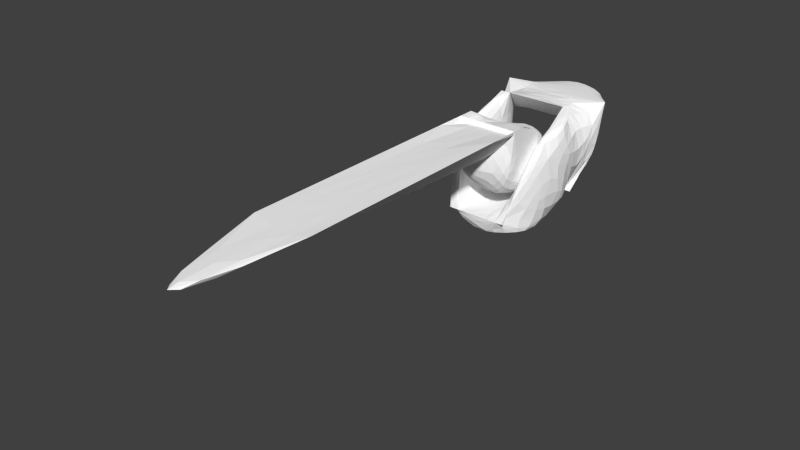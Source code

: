 # Source: CraneArm.blend  (saved by Blender 2.70.0; exported with 4.5.12 LTS)
import bpy
from mathutils import Matrix  # noqa: F401  (used for matrix-valued properties, if any)

bpy.ops.wm.read_factory_settings(use_empty=True)
scene = bpy.context.scene
scene.name = 'Scene'

# ---- collections
col_collection_1 = bpy.data.collections.new('Collection 1'); scene.collection.children.link(col_collection_1)

# ---- materials (node trees are filled in below, after node groups)
mat_base = bpy.data.materials.new('Base')
mat_base.alpha_threshold = 0.0
mat_base.use_transparent_shadow = False
mat_base.diffuse_color = (1.0, 1.0, 1.0, 1.0)
mat_base.roughness = 0.5
mat_base.line_color = (0.0, 0.0, 0.0, 1.0)
mat_arm = bpy.data.materials.new('Arm')
mat_arm.alpha_threshold = 0.0
mat_arm.use_transparent_shadow = False
mat_arm.diffuse_color = (1.0, 1.0, 1.0, 1.0)
mat_arm.roughness = 0.5
mat_arm.line_color = (0.0, 0.0, 0.0, 1.0)

# ---- material node trees

# ---- world
world_world = bpy.data.worlds.new('World'); scene.world = world_world
world_world.color = (0.05088, 0.05088, 0.05088)
world_world.use_sun_shadow = False
world_world.sun_shadow_jitter_overblur = 0.0
world_world.cycles.sampling_method = 'MANUAL'
world_world.cycles.sample_map_resolution = 256

# ---- meshes
me_mesh_001_boat_3 = bpy.data.meshes.new('Mesh.001_Boat_3')
me_mesh_001_boat_3.from_pydata([(0.1673, 0.1555, 0.1284), (0.1673, 0.266, 0.1284), (-0.1687, 0.1555, 0.1284), (-0.1687, 0.266, 0.1284), (-0.09184, 0.1555, 0.1284), (-0.1687, 0.266, 0.0313), (0.1673, 0.266, 0.0313), (0.09271, 0.1555, 0.1284), (0.09271, 0.07831, 0.1284), (-0.09184, 0.07831, 0.1284), (0.09271, -1.325, 0.1284), (-0.08018, 0.3984, 0.1284), (-0.1396, 0.266, 0.0313), (-0.09184, 0.185, -0.1434), (0.0005046, -1.296, 0.06257), (0.1673, 0.185, -0.1434), (0.1478, -0.02526, 0.06759), (0.1673, 0.09995, -0.2087), (0.1119, -0.1253, -0.1434), (0.0005106, -0.1349, -0.01059), (-0.1687, 0.185, -0.1434), (-0.1687, 0.09995, -0.2087), (-0.08031, 0.3984, 0.08108), (0.07765, 0.3984, 0.1284), (0.07752, 0.3984, 0.08139), (0.09271, -0.08687, 0.1284), (0.09271, -0.06791, -0.105), (0.09271, -0.1349, -0.01059), (-0.09184, -0.06791, -0.105), (-0.09184, -0.1349, -0.01059), (-0.09184, -0.08687, 0.1284), (-0.1109, -0.1253, -0.2087), (0.09271, 0.185, -0.1434), (-0.09184, 0.08, -0.1069), (0.09271, 0.08, -0.1069), (0.09271, -0.1253, -0.1434), (0.09271, -0.02526, 0.06759), (0.1116, -0.1253, -0.2087), (0.1378, 0.266, 0.0313), (-0.09184, -0.1253, -0.1434), (-0.1106, -0.1253, -0.1434), (-0.09184, -0.02526, 0.06759), (-0.1466, -0.02526, 0.06759), (-0.09184, 0.1472, 0.009906), (0.09271, 0.1472, 0.009906), (-0.09183, -1.325, 0.1284)], [(1, 38), (3, 4), (1, 7)], [(0, 1, 2), (1, 3, 2), (4, 5, 6), (4, 6, 7), (45, 8, 9), (45, 10, 8), (13, 12, 4), (41, 39, 13), (45, 14, 10), (6, 1, 15), (1, 0, 15), (0, 16, 15), (15, 16, 17), (16, 18, 17), (20, 21, 3), (3, 21, 2), (23, 1, 24), (25, 27, 26), (28, 29, 30), (35, 18, 36), (36, 18, 16), (36, 16, 7), (7, 16, 0), (32, 7, 38), (3, 5, 20), (6, 15, 38), (38, 15, 32), (4, 2, 41), (41, 2, 42), (41, 42, 39), (39, 42, 40), (17, 37, 21), (13, 39, 32), (17, 21, 15), (32, 39, 35), (11, 3, 1), (5, 11, 22), (29, 27, 30), (30, 27, 25), (43, 9, 44), (9, 8, 44), (29, 28, 27), (28, 26, 27), (31, 40, 42), (23, 11, 1), (24, 1, 6), (37, 31, 21), (19, 14, 30), (45, 30, 14), (25, 10, 14), (25, 14, 19), (13, 20, 12), (12, 20, 5), (17, 18, 37), (35, 7, 32), (42, 21, 31), (33, 34, 28), (25, 26, 34), (44, 8, 25), (43, 44, 33), (30, 9, 43), (28, 34, 26), (2, 21, 42), (5, 22, 6), (3, 11, 5), (11, 23, 22), (22, 23, 24), (6, 22, 24), (21, 20, 15), (13, 4, 41), (18, 40, 31), (37, 18, 31), (35, 36, 7), (43, 33, 30), (25, 34, 44), (33, 44, 34), (30, 33, 28)])
me_mesh_001_boat_3.polygons.foreach_set('material_index', [0, 0, 0, 0, 1, 1, 0, 0, 1, 0, 0, 0, 0, 0, 0, 0, 0, 1, 1, 0, 0, 0, 0, 0, 0, 0, 0, 0, 0, 0, 0, 0, 0, 0, 0, 0, 0, 1, 1, 1, 1, 1, 1, 0, 0, 0, 0, 1, 1, 1, 1, 0, 0, 0, 0, 0, 1, 1, 1, 1, 1, 1, 0, 0, 0, 0, 0, 0, 0, 0, 0, 0, 0, 1, 1, 1, 1])
_uv = me_mesh_001_boat_3.uv_layers.new(name='UVMap')
_uv.uv.foreach_set('vector', [0.1227, 0.591, 0.1958, 0.5912, 0.1227, 0.8143, 0.1958, 0.5912, 0.1958, 0.8145, 0.1227, 0.8143, 0.7273, 0.946, 0.6617, 0.9971, 0.6617, 0.7737, 0.7273, 0.946, 0.6617, 0.7737, 0.7273, 0.8233, 7.931e-08, 0.0003279, 0.1227, 0.8937, 0.0, 0.894, 7.931e-08, 0.0003279, 0.1227, 0.0, 0.1227, 0.8937, 0.1227, 0.503, 0.1251, 0.3764, 0.2179, 0.3481, 0.3091, 0.4359, 0.3091, 0.591, 0.1227, 0.503, 0.9651, 0.4567, 0.9269, 0.3953, 0.9651, 0.334, 0.4112, 0.2623, 0.3467, 0.2625, 0.5272, 0.2081, 0.3467, 0.2625, 0.3464, 0.1891, 0.5272, 0.2081, 0.3464, 0.1891, 0.3865, 0.06832, 0.5272, 0.2081, 0.5272, 0.2081, 0.3865, 0.06832, 0.5704, 0.1515, 0.3865, 0.06832, 0.527, 0.0001625, 0.5704, 0.1515, 0.3036, 0.1396, 0.3464, 0.1964, 0.1235, 0.08434, 0.1235, 0.08434, 0.3464, 0.1964, 0.1227, 0.1577, 0.3481, 0.3472, 0.3467, 0.2625, 0.3794, 0.3471, 0.7559, 0.8152, 0.8488, 0.7846, 0.911, 0.83, 0.5328, 0.9546, 0.4706, 1.0, 0.3779, 0.9696, 0.3458, 0.4998, 0.333, 0.4998, 0.3458, 0.3481, 0.3458, 0.3481, 0.333, 0.4998, 0.3091, 0.3481, 0.9269, 0.4567, 0.8902, 0.4565, 0.9269, 0.3327, 0.9269, 0.3327, 0.8902, 0.4565, 0.8773, 0.3325, 0.3464, 0.6583, 0.4415, 0.8131, 0.3485, 0.7841, 0.1235, 0.08434, 0.1881, 0.08488, 0.3036, 0.1396, 0.9606, 0.7846, 0.9606, 0.9086, 0.941, 0.7846, 0.941, 0.7846, 0.9606, 0.9086, 0.911, 0.9086, 0.9284, 0.124, 0.8773, 0.124, 0.9278, 1.238e-09, 0.9278, 1.238e-09, 0.8773, 0.124, 0.8913, 0.0, 0.5692, 0.7223, 0.5328, 0.7223, 0.5692, 0.5706, 0.5692, 0.5706, 0.5328, 0.7223, 0.5567, 0.5706, 0.4076, 0.3472, 0.5564, 0.3842, 0.4076, 0.5706, 0.8773, 0.7846, 0.8773, 0.5797, 1.0, 0.7843, 0.4076, 0.3472, 0.4076, 0.5706, 0.3464, 0.3472, 1.0, 0.7843, 0.8773, 0.5797, 1.0, 0.5794, 0.2833, 0.7559, 0.1958, 0.8145, 0.1958, 0.5912, 0.1881, 0.08488, 0.127, 0.0, 0.1585, 0.0002591, 0.3683, 0.9117, 0.2455, 0.9117, 0.3683, 0.8145, 0.3683, 0.8145, 0.2455, 0.9117, 0.2455, 0.8145, 0.2455, 0.899, 0.2455, 0.9681, 0.1227, 0.899, 0.2455, 0.9681, 0.1227, 0.9681, 0.1227, 0.899, 0.3683, 0.9117, 0.3683, 0.9628, 0.2455, 0.9117, 0.3683, 0.9628, 0.2455, 0.9628, 0.2455, 0.9117, 0.3464, 0.3481, 0.303, 0.3478, 0.1624, 0.2788, 0.2833, 0.651, 0.2833, 0.7559, 0.1958, 0.5912, 0.3794, 0.3471, 0.3467, 0.2625, 0.4112, 0.2623, 0.5564, 0.3842, 0.5564, 0.5322, 0.4076, 0.5706, 0.5704, 0.7328, 0.6631, 0.0, 0.6631, 0.7737, 0.8159, 0.0, 0.8159, 0.7846, 0.7545, 0.01458, 0.8773, 0.0, 0.8773, 0.7846, 0.8159, 0.77, 0.7545, 0.0, 0.7545, 0.7735, 0.6631, 0.04044, 0.2833, 0.591, 0.3344, 0.591, 0.315, 0.715, 0.315, 0.715, 0.3344, 0.591, 0.3344, 0.715, 0.5704, 0.1515, 0.527, 0.0001625, 0.5704, 0.0, 0.5328, 0.5706, 0.4415, 0.8131, 0.3464, 0.6583, 0.1624, 0.2788, 0.3464, 0.1964, 0.3464, 0.3481, 0.9749, 0.4567, 0.9749, 0.5794, 0.8773, 0.4567, 0.7559, 0.8152, 0.911, 0.83, 0.911, 0.9281, 0.8327, 0.9716, 0.7545, 0.9248, 0.7559, 0.8152, 0.2455, 0.899, 0.1227, 0.899, 0.2455, 0.8145, 0.3779, 0.9696, 0.3764, 0.86, 0.4546, 0.8131, 0.8773, 0.4567, 0.9749, 0.5794, 0.8773, 0.5794, 0.1227, 0.1577, 0.3464, 0.1964, 0.1624, 0.2788, 0.6617, 0.9971, 0.5704, 0.9383, 0.6617, 0.7737, 0.1235, 0.08434, 0.127, 0.0, 0.1881, 0.08488, 0.5692, 0.7223, 0.5692, 0.8273, 0.5383, 0.7223, 0.5383, 0.7223, 0.5692, 0.8273, 0.5385, 0.8272, 0.6617, 0.7737, 0.5704, 0.9383, 0.5704, 0.8334, 0.4076, 0.5706, 0.3464, 0.5706, 0.3464, 0.3472, 0.1227, 0.503, 0.2179, 0.3481, 0.3091, 0.4359, 0.8773, 0.2721, 0.8773, 0.1242, 0.9196, 0.124, 0.9196, 0.2719, 0.8773, 0.2721, 0.9196, 0.124, 0.5328, 0.5706, 0.5328, 0.7255, 0.4415, 0.8131, 0.4546, 0.8131, 0.5328, 0.8564, 0.3779, 0.9696, 0.7559, 0.8152, 0.911, 0.9281, 0.8327, 0.9716, 0.2455, 0.8145, 0.1227, 0.899, 0.1227, 0.8145, 0.3779, 0.9696, 0.5328, 0.8564, 0.5328, 0.9546])
_ca = me_mesh_001_boat_3.color_attributes.new('Col', 'BYTE_COLOR', 'CORNER')
_ca.data.foreach_set('color', [1.0, 0.3185, 0.0, 1.0, 1.0, 0.3185, 0.0, 1.0, 1.0, 0.3185, 0.0, 1.0, 1.0, 0.3185, 0.0, 1.0, 1.0, 0.3185, 0.0, 1.0, 1.0, 0.3185, 0.0, 1.0, 1.0, 0.0, 0.01033, 1.0, 1.0, 0.0, 0.01033, 1.0, 1.0, 0.0, 0.01033, 1.0, 1.0, 0.0, 0.01033, 1.0, 1.0, 0.0, 0.01033, 1.0, 1.0, 0.0, 0.01033, 1.0, 1.0, 0.855, 0.0, 1.0, 1.0, 0.7454, 0.0, 1.0, 1.0, 0.7454, 0.0, 1.0, 1.0, 0.855, 0.0, 1.0, 1.0, 0.855, 0.0, 1.0, 1.0, 0.7454, 0.0, 1.0, 0.7991, 0.0, 0.01033, 1.0, 1.0, 0.0006071, 0.01096, 1.0, 1.0, 0.0, 0.01033, 1.0, 1.0, 0.0, 0.01033, 1.0, 0.807, 0.0, 0.01033, 1.0, 0.807, 0.0, 0.01033, 1.0, 1.0, 0.855, 0.0, 1.0, 1.0, 0.6308, 0.0, 1.0, 1.0, 0.855, 0.0, 1.0, 1.0, 0.0, 0.01033, 1.0, 1.0, 0.0, 0.01033, 1.0, 1.0, 0.0, 0.01033, 1.0, 1.0, 0.0, 0.01033, 1.0, 1.0, 0.0, 0.01033, 1.0, 1.0, 0.0, 0.01033, 1.0, 1.0, 0.0, 0.01033, 1.0, 1.0, 0.0, 0.01033, 1.0, 1.0, 0.0, 0.01033, 1.0, 1.0, 0.0, 0.01033, 1.0, 1.0, 0.0, 0.01033, 1.0, 1.0, 0.0, 0.01033, 1.0, 1.0, 0.0, 0.01033, 1.0, 0.807, 0.0, 0.01033, 1.0, 1.0, 0.0, 0.01033, 1.0, 0.807, 0.0, 0.01033, 1.0, 1.0, 0.0, 0.01033, 1.0, 1.0, 0.0, 0.01033, 1.0, 1.0, 0.0, 0.01033, 1.0, 1.0, 0.0, 0.01033, 1.0, 1.0, 0.0, 0.01033, 1.0, 1.0, 0.0, 0.01033, 1.0, 1.0, 0.0, 0.01033, 1.0, 1.0, 0.0, 0.01033, 1.0, 1.0, 0.7991, 0.0, 1.0, 1.0, 0.5395, 0.0, 1.0, 1.0, 0.855, 0.0, 1.0, 1.0, 0.855, 0.0, 1.0, 1.0, 0.5395, 0.0, 1.0, 1.0, 0.7991, 0.0, 1.0, 0.7991, 0.0, 0.01033, 1.0, 0.7991, 0.0, 0.01033, 1.0, 0.7991, 0.0, 0.01033, 1.0, 0.7991, 0.0, 0.01033, 1.0, 0.7991, 0.0, 0.01033, 1.0, 0.7991, 0.0, 0.01033, 1.0, 0.7991, 0.0, 0.01033, 1.0, 0.7991, 0.0, 0.01033, 1.0, 1.0, 0.0, 0.01033, 1.0, 1.0, 0.0, 0.01033, 1.0, 0.7991, 0.0, 0.01033, 1.0, 0.9911, 0.0, 0.01033, 1.0, 0.807, 0.0, 0.01033, 1.0, 1.0, 0.0, 0.01033, 1.0, 1.0, 0.0, 0.01033, 1.0, 1.0, 0.0, 0.01033, 1.0, 1.0, 0.0, 0.01033, 1.0, 0.807, 0.0, 0.01033, 1.0, 0.7991, 0.0, 0.01033, 1.0, 0.7991, 0.0, 0.01033, 1.0, 0.7991, 0.0, 0.01033, 1.0, 0.7991, 0.0, 0.01033, 1.0, 0.7991, 0.0, 0.01033, 1.0, 0.7991, 0.0, 0.01033, 1.0, 0.9911, 0.0, 0.01033, 1.0, 0.9823, 0.0, 0.01033, 1.0, 0.7991, 0.0, 0.01033, 1.0, 0.7991, 0.0, 0.01033, 1.0, 0.9823, 0.0, 0.01033, 1.0, 0.7991, 0.0, 0.01033, 1.0, 0.7991, 0.0, 0.01033, 1.0, 0.7991, 0.0, 0.01033, 1.0, 0.7991, 0.0, 0.01033, 1.0, 0.7991, 0.0, 0.01033, 1.0, 0.7991, 0.0, 0.01033, 1.0, 0.7991, 0.0, 0.01033, 1.0, 1.0, 0.0, 0.01033, 1.0, 0.807, 0.0, 0.01033, 1.0, 1.0, 0.0, 0.01033, 1.0, 0.807, 0.0, 0.01033, 1.0, 0.807, 0.0, 0.01033, 1.0, 0.807, 0.0, 0.01033, 1.0, 0.807, 0.0, 0.01033, 1.0, 0.807, 0.0, 0.01033, 1.0, 0.807, 0.0, 0.01033, 1.0, 0.807, 0.0, 0.01033, 1.0, 0.807, 0.0, 0.01033, 1.0, 0.807, 0.0, 0.01033, 1.0, 1.0, 0.3185, 0.0, 1.0, 1.0, 0.3185, 0.0, 1.0, 1.0, 0.3185, 0.0, 1.0, 1.0, 0.0, 0.01033, 1.0, 1.0, 0.0, 0.01033, 1.0, 1.0, 0.0, 0.01033, 1.0, 1.0, 0.5395, 0.0, 1.0, 1.0, 0.5395, 0.0, 1.0, 1.0, 0.7991, 0.0, 1.0, 1.0, 0.855, 0.0, 1.0, 1.0, 0.5395, 0.0, 1.0, 1.0, 0.7991, 0.0, 1.0, 1.0, 0.855, 0.0, 1.0, 1.0, 0.7454, 0.0, 1.0, 1.0, 0.855, 0.0, 1.0, 1.0, 0.7454, 0.0, 1.0, 1.0, 0.7454, 0.0, 1.0, 1.0, 0.855, 0.0, 1.0, 1.0, 0.5395, 0.0, 1.0, 1.0, 0.6308, 0.0, 1.0, 1.0, 0.5395, 0.0, 1.0, 1.0, 0.6308, 0.0, 1.0, 1.0, 0.6308, 0.0, 1.0, 1.0, 0.5395, 0.0, 1.0, 0.807, 0.0, 0.01033, 1.0, 0.807, 0.0, 0.01033, 1.0, 0.807, 0.0, 0.01033, 1.0, 1.0, 0.3185, 0.0, 1.0, 1.0, 0.3185, 0.0, 1.0, 1.0, 0.3185, 0.0, 1.0, 1.0, 0.0, 0.01033, 1.0, 1.0, 0.0, 0.01033, 1.0, 1.0, 0.0, 0.01033, 1.0, 0.807, 0.0, 0.01033, 1.0, 0.807, 0.0, 0.01033, 1.0, 1.0, 0.0, 0.01033, 1.0, 1.0, 0.5395, 0.0, 1.0, 1.0, 0.6308, 0.0, 1.0, 0.9911, 0.7991, 0.0, 1.0, 1.0, 0.855, 0.0, 1.0, 1.0, 0.7991, 0.0, 1.0, 1.0, 0.6308, 0.0, 1.0, 1.0, 0.7758, 0.0, 1.0, 1.0, 0.855, 0.0, 1.0, 1.0, 0.6308, 0.0, 1.0, 0.9911, 0.7991, 0.0, 1.0, 1.0, 0.6308, 0.0, 1.0, 1.0, 0.5395, 0.0, 1.0, 0.7991, 0.0, 0.01033, 1.0, 0.7991, 0.0, 0.01033, 1.0, 0.7991, 0.0, 0.01033, 1.0, 0.7991, 0.0, 0.01033, 1.0, 0.7991, 0.0, 0.01033, 1.0, 0.7991, 0.0, 0.01033, 1.0, 1.0, 0.0, 0.01033, 1.0, 0.807, 0.0, 0.01033, 1.0, 0.807, 0.0, 0.01033, 1.0, 0.8148, 0.0, 0.01033, 1.0, 1.0, 0.0, 0.01033, 1.0, 0.807, 0.0, 0.01033, 1.0, 0.807, 0.0, 0.01033, 1.0, 1.0, 0.0, 0.01033, 1.0, 0.807, 0.0, 0.01033, 1.0, 1.0, 0.6308, 0.0, 1.0, 1.0, 0.6308, 0.0, 1.0, 1.0, 0.6308, 0.0, 1.0, 1.0, 0.7991, 0.0, 1.0, 1.0, 0.855, 0.0, 1.0, 1.0, 0.855, 0.0, 1.0, 1.0, 0.855, 0.0, 1.0, 1.0, 0.7454, 0.0, 1.0, 1.0, 0.7991, 0.0, 1.0, 1.0, 0.7605, 0.0, 1.0, 1.0, 0.7605, 0.0, 1.0, 1.0, 0.7379, 0.0, 1.0, 1.0, 0.7991, 0.0, 1.0, 1.0, 0.7454, 0.0, 1.0, 1.0, 0.855, 0.0, 1.0, 1.0, 0.6445, 0.0, 1.0, 1.0, 0.6308, 0.0, 1.0, 1.0, 0.6308, 0.0, 1.0, 1.0, 0.0, 0.01033, 1.0, 1.0, 0.0, 0.01033, 1.0, 0.807, 0.0, 0.01033, 1.0, 0.7991, 0.0, 0.01033, 1.0, 0.7991, 0.0, 0.01033, 1.0, 0.7991, 0.0, 0.01033, 1.0, 1.0, 0.0, 0.01033, 1.0, 1.0, 0.0, 0.01033, 1.0, 1.0, 0.0, 0.01033, 1.0, 1.0, 0.0, 0.01033, 1.0, 1.0, 0.0, 0.01033, 1.0, 1.0, 0.0, 0.01033, 1.0, 1.0, 0.0, 0.01033, 1.0, 1.0, 0.0, 0.01033, 1.0, 1.0, 0.0, 0.01033, 1.0, 0.7991, 0.0, 0.01033, 1.0, 0.7991, 0.0, 0.01033, 1.0, 0.7991, 0.0, 0.01033, 1.0, 0.807, 0.0, 0.01033, 1.0, 0.807, 0.0, 0.01033, 1.0, 0.807, 0.0, 0.01033, 1.0, 0.807, 0.0, 0.01033, 1.0, 1.0, 0.0, 0.01033, 1.0, 1.0, 0.0, 0.01033, 1.0, 0.807, 0.0, 0.01033, 1.0, 0.807, 0.0, 0.01033, 1.0, 0.807, 0.0, 0.01033, 1.0, 0.807, 0.0, 0.01033, 1.0, 0.807, 0.0, 0.01033, 1.0, 0.807, 0.0, 0.01033, 1.0, 0.8148, 0.0, 0.01033, 1.0, 0.9647, 0.0, 0.01033, 1.0, 1.0, 0.0, 0.01033, 1.0, 1.0, 0.855, 0.0, 1.0, 1.0, 0.855, 0.0, 1.0, 1.0, 0.7991, 0.0, 1.0, 1.0, 0.7991, 0.0, 1.0, 1.0, 0.855, 0.0, 1.0, 1.0, 0.855, 0.0, 1.0, 1.0, 0.7379, 0.0, 1.0, 1.0, 0.7605, 0.0, 1.0, 1.0, 0.7379, 0.0, 1.0, 1.0, 0.7991, 0.0, 1.0, 1.0, 0.855, 0.0, 1.0, 1.0, 0.855, 0.0, 1.0])
me_mesh_001_boat_3.materials.append(mat_base)
me_mesh_001_boat_3.materials.append(mat_arm)
me_mesh_001_boat_3.use_remesh_preserve_volume = False
me_mesh_001_boat_3.use_remesh_preserve_attributes = False
me_mesh_001_boat_3.use_mirror_vertex_groups = False
me_mesh_001_boat_3.update()

# ---- objects
ob_mesh = bpy.data.objects.new('Mesh', me_mesh_001_boat_3)

# ---- transforms, parenting, visibility, modifiers, constraints
ob_mesh.location = (0.0, 0.0, 0.0)
ob_mesh.lineart.crease_threshold = 0.0
_m = ob_mesh.modifiers.new('Subsurf', 'SUBSURF')
_m.uv_smooth = 'PRESERVE_CORNERS'
_m.quality = 2
_m.levels = 0
_m.show_only_control_edges = False

# ---- collection membership
col_collection_1.objects.link(ob_mesh)

# ---- scene / render settings (as saved in the file)
scene.frame_start = 1; scene.frame_end = 250; scene.frame_set(1)
scene.render.engine = 'BLENDER_EEVEE_NEXT'
scene.render.image_settings.color_mode = 'RGB'
scene.render.image_settings.compression = 90
scene.render.resolution_percentage = 50
scene.render.dither_intensity = 0.0
scene.render.bake_margin = 2
scene.render.bake_bias = 0.0
scene.cycles.use_denoising = False
scene.cycles.samples = 10
scene.cycles.sampling_pattern = 'TABULATED_SOBOL'
scene.cycles.light_sampling_threshold = 0.0
scene.cycles.use_adaptive_sampling = False
scene.cycles.use_light_tree = False
scene.cycles.blur_glossy = 0.0
scene.cycles.volume_bounces = 1
scene.cycles.pixel_filter_type = 'GAUSSIAN'
scene.cycles.sample_clamp_indirect = 0.0
scene.view_settings.view_transform = 'Standard'
bpy.context.view_layer.update()

# ---- added for rendering (the .blend has no active camera and no usable light): camera, sun
cam_auto = bpy.data.cameras.new('AutoCamera')
cam_auto.lens = 50.0
cam_auto.sensor_width = 36.0
cam_auto.clip_end = 1000.0
ob_auto_camera = bpy.data.objects.new('AutoCamera', cam_auto)
scene.collection.objects.link(ob_auto_camera)
ob_auto_camera.location = (1.65384, -2.4489, 1.28345)
ob_auto_camera.rotation_euler = (1.09748, -7.21219e-08, 0.694738)
scene.camera = ob_auto_camera
light_auto_sun = bpy.data.lights.new('AutoSun', 'SUN')
light_auto_sun.energy = 3.0
light_auto_sun.angle = 0.0523599
ob_auto_sun = bpy.data.objects.new('AutoSun', light_auto_sun)
scene.collection.objects.link(ob_auto_sun)
ob_auto_sun.rotation_euler = (0.872665, 0.174533, 0.523599)
bpy.context.view_layer.update()
